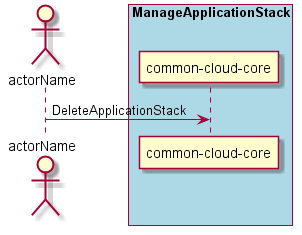

The diagram above was rendered by PlantUML. Its source (embedded in the PNG):
@startuml
Actor "actorName" as A

box "ManageApplicationStack" #lightblue
participant "common-cloud-core" as S
A -> S : DeleteApplicationStack
end box

@enduml